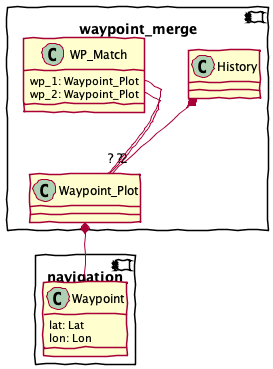

The diagram above was rendered by PlantUML. Its source (embedded in the PNG):
@startuml
skinparamlocked shadowing false
skinparamlocked handwritten true
component waypoint_merge {
    class Waypoint_Plot
    class History
    History *-- "2" Waypoint_Plot
    class WP_Match {
        wp_1: Waypoint_Plot
        wp_2: Waypoint_Plot
    }
    WP_Match::wp_1 -- "?" Waypoint_Plot
    WP_Match::wp_2 -- "?" Waypoint_Plot
}
component navigation {
    class Waypoint {
        lat: Lat
        lon: Lon
    }
}
Waypoint_Plot *-- Waypoint

@enduml